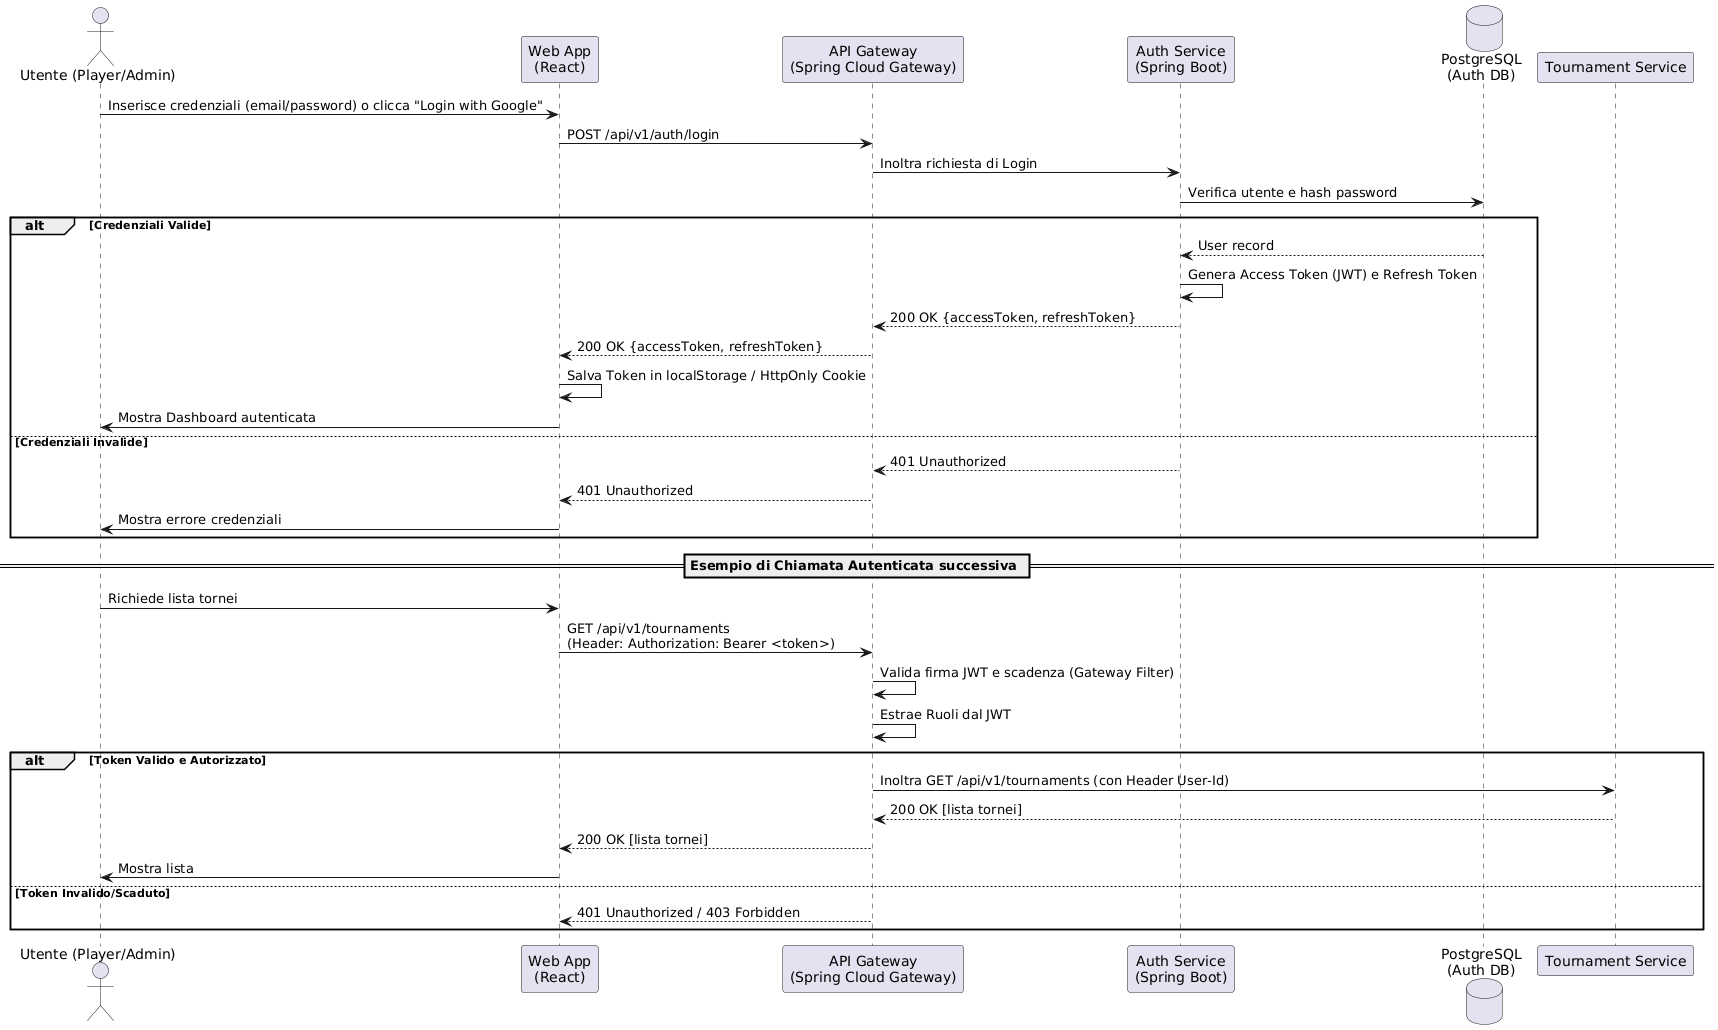

The diagram above was rendered by PlantUML. Its source (embedded in the PNG):
@startuml
actor "Utente (Player/Admin)" as User
participant "Web App\n(React)" as WebApp
participant "API Gateway\n(Spring Cloud Gateway)" as Gateway
participant "Auth Service\n(Spring Boot)" as Auth
database "PostgreSQL\n(Auth DB)" as DB

User -> WebApp: Inserisce credenziali (email/password) o clicca "Login with Google"
WebApp -> Gateway: POST /api/v1/auth/login
Gateway -> Auth: Inoltra richiesta di Login

Auth -> DB: Verifica utente e hash password
alt Credenziali Valide
    DB --> Auth: User record
    Auth -> Auth: Genera Access Token (JWT) e Refresh Token
    Auth --> Gateway: 200 OK {accessToken, refreshToken}
    Gateway --> WebApp: 200 OK {accessToken, refreshToken}
    WebApp -> WebApp: Salva Token in localStorage / HttpOnly Cookie
    WebApp -> User: Mostra Dashboard autenticata
else Credenziali Invalide
    Auth --> Gateway: 401 Unauthorized
    Gateway --> WebApp: 401 Unauthorized
    WebApp -> User: Mostra errore credenziali
end

== Esempio di Chiamata Autenticata successiva ==
User -> WebApp: Richiede lista tornei
WebApp -> Gateway: GET /api/v1/tournaments\n(Header: Authorization: Bearer <token>)
Gateway -> Gateway: Valida firma JWT e scadenza (Gateway Filter)
Gateway -> Gateway: Estrae Ruoli dal JWT
alt Token Valido e Autorizzato
    Gateway -> "Tournament Service": Inoltra GET /api/v1/tournaments (con Header User-Id)
    "Tournament Service" --> Gateway: 200 OK [lista tornei]
    Gateway --> WebApp: 200 OK [lista tornei]
    WebApp -> User: Mostra lista
else Token Invalido/Scaduto
    Gateway --> WebApp: 401 Unauthorized / 403 Forbidden
end
@enduml